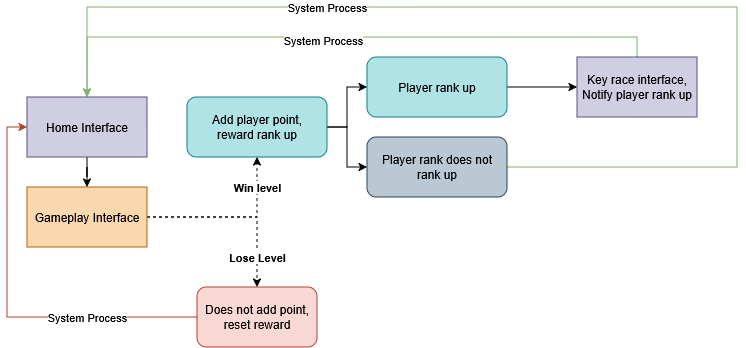

The diagram above was exported from draw.io. Its source (the exported page's mxGraphModel, read from the mxfile embedded in the PNG):
<mxGraphModel dx="355" dy="508" grid="1" gridSize="10" guides="1" tooltips="1" connect="1" arrows="1" fold="1" page="1" pageScale="1" pageWidth="850" pageHeight="1100" math="0" shadow="0">
  <root>
    <mxCell id="0" />
    <mxCell id="1" parent="0" />
    <mxCell id="Qr5XoCXjBv_QnDGfHH5U-4" edge="1" parent="1" source="Qr5XoCXjBv_QnDGfHH5U-1" style="edgeStyle=orthogonalEdgeStyle;rounded=0;orthogonalLoop=1;jettySize=auto;html=1;dashed=1;entryX=0.5;entryY=1;entryDx=0;entryDy=0;" target="Qr5XoCXjBv_QnDGfHH5U-2">
      <mxGeometry relative="1" as="geometry">
        <mxPoint x="240" y="250" as="targetPoint" />
      </mxGeometry>
    </mxCell>
    <mxCell id="Qr5XoCXjBv_QnDGfHH5U-6" connectable="0" parent="Qr5XoCXjBv_QnDGfHH5U-4" style="edgeLabel;html=1;align=center;verticalAlign=middle;resizable=0;points=[];fontStyle=1" value="Win level" vertex="1">
      <mxGeometry relative="1" x="0.4615" y="1" as="geometry">
        <mxPoint x="1" y="-16" as="offset" />
      </mxGeometry>
    </mxCell>
    <mxCell id="Qr5XoCXjBv_QnDGfHH5U-5" edge="1" parent="1" source="Qr5XoCXjBv_QnDGfHH5U-1" style="edgeStyle=orthogonalEdgeStyle;rounded=0;orthogonalLoop=1;jettySize=auto;html=1;dashed=1;" target="Qr5XoCXjBv_QnDGfHH5U-3">
      <mxGeometry relative="1" as="geometry" />
    </mxCell>
    <mxCell id="Qr5XoCXjBv_QnDGfHH5U-7" connectable="0" parent="Qr5XoCXjBv_QnDGfHH5U-5" style="edgeLabel;html=1;align=center;verticalAlign=middle;resizable=0;points=[];fontStyle=1" value="Lose Level" vertex="1">
      <mxGeometry relative="1" x="0.5" y="3" as="geometry">
        <mxPoint x="-3" y="15" as="offset" />
      </mxGeometry>
    </mxCell>
    <mxCell id="Qr5XoCXjBv_QnDGfHH5U-1" parent="1" style="rounded=0;whiteSpace=wrap;html=1;fillColor=#fad7ac;strokeColor=#b46504;" value="Gameplay Interface" vertex="1">
      <mxGeometry height="60" width="120" x="40" y="270" as="geometry" />
    </mxCell>
    <mxCell id="Qr5XoCXjBv_QnDGfHH5U-10" edge="1" parent="1" source="Qr5XoCXjBv_QnDGfHH5U-2" style="edgeStyle=orthogonalEdgeStyle;rounded=0;orthogonalLoop=1;jettySize=auto;html=1;entryX=0;entryY=0.5;entryDx=0;entryDy=0;" target="Qr5XoCXjBv_QnDGfHH5U-8">
      <mxGeometry relative="1" as="geometry" />
    </mxCell>
    <mxCell id="Qr5XoCXjBv_QnDGfHH5U-11" edge="1" parent="1" source="Qr5XoCXjBv_QnDGfHH5U-2" style="edgeStyle=orthogonalEdgeStyle;rounded=0;orthogonalLoop=1;jettySize=auto;html=1;entryX=0;entryY=0.5;entryDx=0;entryDy=0;" target="Qr5XoCXjBv_QnDGfHH5U-9">
      <mxGeometry relative="1" as="geometry" />
    </mxCell>
    <mxCell id="Qr5XoCXjBv_QnDGfHH5U-2" parent="1" style="rounded=1;whiteSpace=wrap;html=1;fillColor=#b0e3e6;strokeColor=#0e8088;" value="&lt;div&gt;Add player point,&lt;/div&gt;&lt;div&gt;reward rank up&lt;/div&gt;" vertex="1">
      <mxGeometry height="60" width="140" x="200" y="180" as="geometry" />
    </mxCell>
    <mxCell id="Qr5XoCXjBv_QnDGfHH5U-20" edge="1" parent="1" source="Qr5XoCXjBv_QnDGfHH5U-3" style="edgeStyle=orthogonalEdgeStyle;rounded=0;orthogonalLoop=1;jettySize=auto;html=1;entryX=0;entryY=0.5;entryDx=0;entryDy=0;fillColor=#fad9d5;strokeColor=#ae4132;" target="Qr5XoCXjBv_QnDGfHH5U-17">
      <mxGeometry relative="1" as="geometry" />
    </mxCell>
    <mxCell id="Qr5XoCXjBv_QnDGfHH5U-23" connectable="0" parent="Qr5XoCXjBv_QnDGfHH5U-20" style="edgeLabel;html=1;align=center;verticalAlign=middle;resizable=0;points=[];" value="System Process" vertex="1">
      <mxGeometry relative="1" x="-0.4389" y="4" as="geometry">
        <mxPoint x="2" y="-4" as="offset" />
      </mxGeometry>
    </mxCell>
    <mxCell id="Qr5XoCXjBv_QnDGfHH5U-3" parent="1" style="rounded=1;whiteSpace=wrap;html=1;fillColor=#fad9d5;strokeColor=#ae4132;" value="&lt;div&gt;Does not add point,&lt;/div&gt;&lt;div&gt;reset reward&lt;/div&gt;" vertex="1">
      <mxGeometry height="60" width="120" x="210" y="370" as="geometry" />
    </mxCell>
    <mxCell id="Qr5XoCXjBv_QnDGfHH5U-13" edge="1" parent="1" source="Qr5XoCXjBv_QnDGfHH5U-8" style="edgeStyle=orthogonalEdgeStyle;rounded=0;orthogonalLoop=1;jettySize=auto;html=1;" target="Qr5XoCXjBv_QnDGfHH5U-12">
      <mxGeometry relative="1" as="geometry" />
    </mxCell>
    <mxCell id="Qr5XoCXjBv_QnDGfHH5U-8" parent="1" style="rounded=1;whiteSpace=wrap;html=1;fillColor=#b0e3e6;strokeColor=#0e8088;" value="Player rank up" vertex="1">
      <mxGeometry height="60" width="140" x="380" y="140" as="geometry" />
    </mxCell>
    <mxCell id="Qr5XoCXjBv_QnDGfHH5U-15" edge="1" parent="1" source="Qr5XoCXjBv_QnDGfHH5U-9" style="edgeStyle=orthogonalEdgeStyle;rounded=0;orthogonalLoop=1;jettySize=auto;html=1;entryX=0.5;entryY=0;entryDx=0;entryDy=0;fillColor=#d5e8d4;strokeColor=#82b366;gradientColor=#97d077;" target="Qr5XoCXjBv_QnDGfHH5U-17">
      <mxGeometry relative="1" as="geometry">
        <Array as="points">
          <mxPoint x="750" y="250" />
          <mxPoint x="750" y="90" />
          <mxPoint x="100" y="90" />
        </Array>
        <mxPoint x="590" y="250" as="targetPoint" />
      </mxGeometry>
    </mxCell>
    <mxCell id="Qr5XoCXjBv_QnDGfHH5U-21" connectable="0" parent="Qr5XoCXjBv_QnDGfHH5U-15" style="edgeLabel;html=1;align=center;verticalAlign=middle;resizable=0;points=[];" value="System Process" vertex="1">
      <mxGeometry relative="1" x="-0.8177" y="-5" as="geometry">
        <mxPoint x="-283" y="-165" as="offset" />
      </mxGeometry>
    </mxCell>
    <mxCell id="Qr5XoCXjBv_QnDGfHH5U-9" parent="1" style="rounded=1;whiteSpace=wrap;html=1;fillColor=#bac8d3;strokeColor=#23445d;" value="&lt;div&gt;Player rank does not&lt;/div&gt;&lt;div&gt;rank up&lt;/div&gt;" vertex="1">
      <mxGeometry height="60" width="140" x="380" y="220" as="geometry" />
    </mxCell>
    <mxCell id="Qr5XoCXjBv_QnDGfHH5U-19" edge="1" parent="1" source="Qr5XoCXjBv_QnDGfHH5U-12" style="edgeStyle=orthogonalEdgeStyle;rounded=0;orthogonalLoop=1;jettySize=auto;html=1;entryX=0.5;entryY=0;entryDx=0;entryDy=0;fillColor=#d5e8d4;gradientColor=#97d077;strokeColor=#82b366;" target="Qr5XoCXjBv_QnDGfHH5U-17">
      <mxGeometry relative="1" as="geometry">
        <Array as="points">
          <mxPoint x="650" y="120" />
          <mxPoint x="100" y="120" />
        </Array>
      </mxGeometry>
    </mxCell>
    <mxCell id="Qr5XoCXjBv_QnDGfHH5U-22" connectable="0" parent="Qr5XoCXjBv_QnDGfHH5U-19" style="edgeLabel;html=1;align=center;verticalAlign=middle;resizable=0;points=[];" value="System Process" vertex="1">
      <mxGeometry relative="1" x="0.0603" y="3" as="geometry">
        <mxPoint as="offset" />
      </mxGeometry>
    </mxCell>
    <mxCell id="Qr5XoCXjBv_QnDGfHH5U-12" parent="1" style="rounded=0;whiteSpace=wrap;html=1;fillColor=#d0cee2;strokeColor=#56517e;" value="Key race interface, Notify player rank up" vertex="1">
      <mxGeometry height="60" width="120" x="590" y="140" as="geometry" />
    </mxCell>
    <mxCell id="Qr5XoCXjBv_QnDGfHH5U-18" edge="1" parent="1" source="Qr5XoCXjBv_QnDGfHH5U-17" style="edgeStyle=orthogonalEdgeStyle;rounded=0;orthogonalLoop=1;jettySize=auto;html=1;" target="Qr5XoCXjBv_QnDGfHH5U-1">
      <mxGeometry relative="1" as="geometry" />
    </mxCell>
    <mxCell id="Qr5XoCXjBv_QnDGfHH5U-17" parent="1" style="rounded=0;whiteSpace=wrap;html=1;fillColor=#d0cee2;strokeColor=#56517e;" value="Home Interface" vertex="1">
      <mxGeometry height="60" width="120" x="40" y="180" as="geometry" />
    </mxCell>
  </root>
</mxGraphModel>